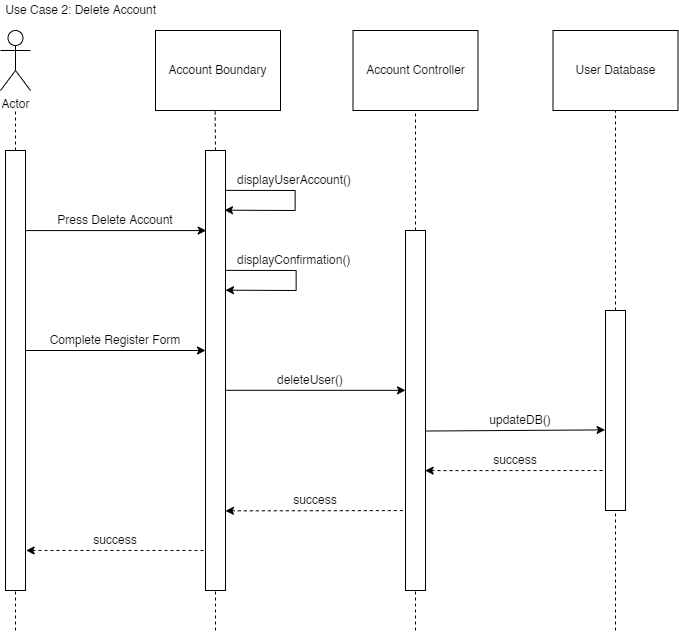

The diagram above was exported from draw.io. Its source (the exported page's mxGraphModel, read from the mxfile embedded in the PNG):
<mxGraphModel dx="1178" dy="641" grid="1" gridSize="10" guides="1" tooltips="1" connect="1" arrows="1" fold="1" page="1" pageScale="1" pageWidth="800" pageHeight="800" math="0" shadow="0">
  <root>
    <mxCell id="mHtTbQYyPSfc920BzPc6-0" />
    <mxCell id="mHtTbQYyPSfc920BzPc6-1" parent="mHtTbQYyPSfc920BzPc6-0" />
    <mxCell id="mHtTbQYyPSfc920BzPc6-2" value="Actor" style="shape=umlActor;verticalLabelPosition=bottom;verticalAlign=top;html=1;outlineConnect=0;noLabel=0;" vertex="1" parent="mHtTbQYyPSfc920BzPc6-1">
      <mxGeometry x="45" y="40" width="30" height="60" as="geometry" />
    </mxCell>
    <mxCell id="mHtTbQYyPSfc920BzPc6-3" value="" style="rounded=0;whiteSpace=wrap;html=1;" vertex="1" parent="mHtTbQYyPSfc920BzPc6-1">
      <mxGeometry x="50" y="160" width="20" height="440" as="geometry" />
    </mxCell>
    <mxCell id="mHtTbQYyPSfc920BzPc6-4" value="" style="rounded=0;whiteSpace=wrap;html=1;" vertex="1" parent="mHtTbQYyPSfc920BzPc6-1">
      <mxGeometry x="450" y="240" width="20" height="360" as="geometry" />
    </mxCell>
    <mxCell id="mHtTbQYyPSfc920BzPc6-5" value="" style="rounded=0;whiteSpace=wrap;html=1;" vertex="1" parent="mHtTbQYyPSfc920BzPc6-1">
      <mxGeometry x="650" y="320" width="20" height="200" as="geometry" />
    </mxCell>
    <mxCell id="mHtTbQYyPSfc920BzPc6-6" value="Account Boundary" style="rounded=0;whiteSpace=wrap;html=1;" vertex="1" parent="mHtTbQYyPSfc920BzPc6-1">
      <mxGeometry x="200" y="40" width="125" height="80" as="geometry" />
    </mxCell>
    <mxCell id="mHtTbQYyPSfc920BzPc6-7" value="" style="rounded=0;whiteSpace=wrap;html=1;" vertex="1" parent="mHtTbQYyPSfc920BzPc6-1">
      <mxGeometry x="250" y="160" width="20" height="440" as="geometry" />
    </mxCell>
    <mxCell id="mHtTbQYyPSfc920BzPc6-8" value="Account&amp;nbsp;Controller" style="rounded=0;whiteSpace=wrap;html=1;" vertex="1" parent="mHtTbQYyPSfc920BzPc6-1">
      <mxGeometry x="397.5" y="40" width="125" height="80" as="geometry" />
    </mxCell>
    <mxCell id="mHtTbQYyPSfc920BzPc6-9" value="User Database" style="rounded=0;whiteSpace=wrap;html=1;" vertex="1" parent="mHtTbQYyPSfc920BzPc6-1">
      <mxGeometry x="597.5" y="40" width="125" height="80" as="geometry" />
    </mxCell>
    <mxCell id="mHtTbQYyPSfc920BzPc6-10" value="" style="endArrow=none;dashed=1;html=1;rounded=0;entryX=0.5;entryY=1;entryDx=0;entryDy=0;exitX=0.5;exitY=0;exitDx=0;exitDy=0;" edge="1" parent="mHtTbQYyPSfc920BzPc6-1" source="mHtTbQYyPSfc920BzPc6-5" target="mHtTbQYyPSfc920BzPc6-9">
      <mxGeometry width="50" height="50" relative="1" as="geometry">
        <mxPoint x="610" y="340" as="sourcePoint" />
        <mxPoint x="660" y="290" as="targetPoint" />
      </mxGeometry>
    </mxCell>
    <mxCell id="mHtTbQYyPSfc920BzPc6-11" value="" style="endArrow=none;dashed=1;html=1;rounded=0;entryX=0.5;entryY=1;entryDx=0;entryDy=0;exitX=0.5;exitY=0;exitDx=0;exitDy=0;" edge="1" parent="mHtTbQYyPSfc920BzPc6-1" source="mHtTbQYyPSfc920BzPc6-4" target="mHtTbQYyPSfc920BzPc6-8">
      <mxGeometry width="50" height="50" relative="1" as="geometry">
        <mxPoint x="330" y="390" as="sourcePoint" />
        <mxPoint x="380" y="340" as="targetPoint" />
      </mxGeometry>
    </mxCell>
    <mxCell id="mHtTbQYyPSfc920BzPc6-12" value="" style="endArrow=none;dashed=1;html=1;rounded=0;entryX=0.477;entryY=0.993;entryDx=0;entryDy=0;exitX=0.5;exitY=0;exitDx=0;exitDy=0;entryPerimeter=0;" edge="1" parent="mHtTbQYyPSfc920BzPc6-1" source="mHtTbQYyPSfc920BzPc6-7" target="mHtTbQYyPSfc920BzPc6-6">
      <mxGeometry width="50" height="50" relative="1" as="geometry">
        <mxPoint x="240" y="230" as="sourcePoint" />
        <mxPoint x="290" y="180" as="targetPoint" />
      </mxGeometry>
    </mxCell>
    <mxCell id="mHtTbQYyPSfc920BzPc6-13" value="" style="endArrow=none;dashed=1;html=1;rounded=0;exitX=0.5;exitY=0;exitDx=0;exitDy=0;" edge="1" parent="mHtTbQYyPSfc920BzPc6-1" source="mHtTbQYyPSfc920BzPc6-3">
      <mxGeometry width="50" height="50" relative="1" as="geometry">
        <mxPoint x="90" y="130" as="sourcePoint" />
        <mxPoint x="60" y="120" as="targetPoint" />
      </mxGeometry>
    </mxCell>
    <mxCell id="mHtTbQYyPSfc920BzPc6-14" value="" style="endArrow=none;dashed=1;html=1;rounded=0;exitX=1.03;exitY=0.909;exitDx=0;exitDy=0;exitPerimeter=0;entryX=-0.019;entryY=0.909;entryDx=0;entryDy=0;entryPerimeter=0;startArrow=classic;startFill=1;" edge="1" parent="mHtTbQYyPSfc920BzPc6-1" source="mHtTbQYyPSfc920BzPc6-3" target="mHtTbQYyPSfc920BzPc6-7">
      <mxGeometry width="50" height="50" relative="1" as="geometry">
        <mxPoint x="290" y="350" as="sourcePoint" />
        <mxPoint x="340" y="300" as="targetPoint" />
      </mxGeometry>
    </mxCell>
    <mxCell id="mHtTbQYyPSfc920BzPc6-15" value="" style="endArrow=none;dashed=1;html=1;rounded=0;entryX=-0.001;entryY=0.778;entryDx=0;entryDy=0;entryPerimeter=0;exitX=0.998;exitY=0.819;exitDx=0;exitDy=0;exitPerimeter=0;startArrow=classic;startFill=1;" edge="1" parent="mHtTbQYyPSfc920BzPc6-1" source="mHtTbQYyPSfc920BzPc6-7" target="mHtTbQYyPSfc920BzPc6-4">
      <mxGeometry width="50" height="50" relative="1" as="geometry">
        <mxPoint x="250" y="410" as="sourcePoint" />
        <mxPoint x="300" y="360" as="targetPoint" />
      </mxGeometry>
    </mxCell>
    <mxCell id="mHtTbQYyPSfc920BzPc6-16" value="" style="endArrow=none;dashed=1;html=1;rounded=0;entryX=0.009;entryY=0.8;entryDx=0;entryDy=0;entryPerimeter=0;exitX=0.983;exitY=0.667;exitDx=0;exitDy=0;exitPerimeter=0;startArrow=classic;startFill=1;" edge="1" parent="mHtTbQYyPSfc920BzPc6-1" source="mHtTbQYyPSfc920BzPc6-4" target="mHtTbQYyPSfc920BzPc6-5">
      <mxGeometry width="50" height="50" relative="1" as="geometry">
        <mxPoint x="480" y="460" as="sourcePoint" />
        <mxPoint x="530" y="410" as="targetPoint" />
      </mxGeometry>
    </mxCell>
    <mxCell id="mHtTbQYyPSfc920BzPc6-17" value="" style="endArrow=none;dashed=1;html=1;rounded=0;entryX=0.5;entryY=1;entryDx=0;entryDy=0;" edge="1" parent="mHtTbQYyPSfc920BzPc6-1" target="mHtTbQYyPSfc920BzPc6-5">
      <mxGeometry width="50" height="50" relative="1" as="geometry">
        <mxPoint x="660" y="640" as="sourcePoint" />
        <mxPoint x="600" y="490" as="targetPoint" />
      </mxGeometry>
    </mxCell>
    <mxCell id="mHtTbQYyPSfc920BzPc6-18" value="" style="endArrow=none;dashed=1;html=1;rounded=0;" edge="1" parent="mHtTbQYyPSfc920BzPc6-1">
      <mxGeometry width="50" height="50" relative="1" as="geometry">
        <mxPoint x="460" y="640" as="sourcePoint" />
        <mxPoint x="460" y="600" as="targetPoint" />
      </mxGeometry>
    </mxCell>
    <mxCell id="mHtTbQYyPSfc920BzPc6-19" value="" style="endArrow=none;dashed=1;html=1;rounded=0;entryX=0.5;entryY=1;entryDx=0;entryDy=0;" edge="1" parent="mHtTbQYyPSfc920BzPc6-1" target="mHtTbQYyPSfc920BzPc6-7">
      <mxGeometry width="50" height="50" relative="1" as="geometry">
        <mxPoint x="260" y="640" as="sourcePoint" />
        <mxPoint x="290" y="590" as="targetPoint" />
      </mxGeometry>
    </mxCell>
    <mxCell id="mHtTbQYyPSfc920BzPc6-20" value="" style="endArrow=none;dashed=1;html=1;rounded=0;entryX=0.5;entryY=1;entryDx=0;entryDy=0;" edge="1" parent="mHtTbQYyPSfc920BzPc6-1" target="mHtTbQYyPSfc920BzPc6-3">
      <mxGeometry width="50" height="50" relative="1" as="geometry">
        <mxPoint x="60" y="640" as="sourcePoint" />
        <mxPoint x="170" y="600" as="targetPoint" />
      </mxGeometry>
    </mxCell>
    <mxCell id="mHtTbQYyPSfc920BzPc6-21" value="" style="endArrow=classic;html=1;rounded=0;exitX=1.012;exitY=0.182;exitDx=0;exitDy=0;exitPerimeter=0;entryX=0.036;entryY=0.182;entryDx=0;entryDy=0;entryPerimeter=0;endFill=1;" edge="1" parent="mHtTbQYyPSfc920BzPc6-1" source="mHtTbQYyPSfc920BzPc6-3" target="mHtTbQYyPSfc920BzPc6-7">
      <mxGeometry width="50" height="50" relative="1" as="geometry">
        <mxPoint x="350" y="260" as="sourcePoint" />
        <mxPoint x="400" y="210" as="targetPoint" />
      </mxGeometry>
    </mxCell>
    <mxCell id="mHtTbQYyPSfc920BzPc6-22" value="" style="endArrow=classic;html=1;rounded=0;entryX=0;entryY=0.444;entryDx=0;entryDy=0;entryPerimeter=0;exitX=1.017;exitY=0.545;exitDx=0;exitDy=0;exitPerimeter=0;endFill=1;" edge="1" parent="mHtTbQYyPSfc920BzPc6-1" source="mHtTbQYyPSfc920BzPc6-7" target="mHtTbQYyPSfc920BzPc6-4">
      <mxGeometry width="50" height="50" relative="1" as="geometry">
        <mxPoint x="280" y="360" as="sourcePoint" />
        <mxPoint x="330" y="310" as="targetPoint" />
      </mxGeometry>
    </mxCell>
    <mxCell id="mHtTbQYyPSfc920BzPc6-23" value="" style="endArrow=classic;html=1;rounded=0;entryX=-0.02;entryY=0.597;entryDx=0;entryDy=0;entryPerimeter=0;exitX=1;exitY=0.557;exitDx=0;exitDy=0;exitPerimeter=0;endFill=1;" edge="1" parent="mHtTbQYyPSfc920BzPc6-1" source="mHtTbQYyPSfc920BzPc6-4" target="mHtTbQYyPSfc920BzPc6-5">
      <mxGeometry width="50" height="50" relative="1" as="geometry">
        <mxPoint x="490" y="440" as="sourcePoint" />
        <mxPoint x="540" y="390" as="targetPoint" />
      </mxGeometry>
    </mxCell>
    <mxCell id="mHtTbQYyPSfc920BzPc6-24" value="Complete Register Form" style="text;html=1;strokeColor=none;fillColor=none;align=center;verticalAlign=middle;whiteSpace=wrap;rounded=0;" vertex="1" parent="mHtTbQYyPSfc920BzPc6-1">
      <mxGeometry x="80" y="340" width="160" height="20" as="geometry" />
    </mxCell>
    <mxCell id="mHtTbQYyPSfc920BzPc6-25" value="" style="endArrow=classic;html=1;rounded=0;exitX=1.012;exitY=0.182;exitDx=0;exitDy=0;exitPerimeter=0;entryX=0.036;entryY=0.182;entryDx=0;entryDy=0;entryPerimeter=0;endFill=1;" edge="1" parent="mHtTbQYyPSfc920BzPc6-1">
      <mxGeometry width="50" height="50" relative="1" as="geometry">
        <mxPoint x="69.52000000000001" y="360.00000000000006" as="sourcePoint" />
        <mxPoint x="250.00000000000003" y="360.00000000000006" as="targetPoint" />
      </mxGeometry>
    </mxCell>
    <mxCell id="mHtTbQYyPSfc920BzPc6-26" value="Press Delete Account" style="text;html=1;strokeColor=none;fillColor=none;align=center;verticalAlign=middle;whiteSpace=wrap;rounded=0;" vertex="1" parent="mHtTbQYyPSfc920BzPc6-1">
      <mxGeometry x="100" y="220" width="120" height="20" as="geometry" />
    </mxCell>
    <mxCell id="mHtTbQYyPSfc920BzPc6-27" value="" style="endArrow=classic;html=1;rounded=0;entryX=0.968;entryY=0.272;entryDx=0;entryDy=0;entryPerimeter=0;exitX=0.989;exitY=0.227;exitDx=0;exitDy=0;exitPerimeter=0;" edge="1" parent="mHtTbQYyPSfc920BzPc6-1">
      <mxGeometry width="50" height="50" relative="1" as="geometry">
        <mxPoint x="269.41999999999996" y="199.88" as="sourcePoint" />
        <mxPoint x="268.9999999999999" y="219.68000000000006" as="targetPoint" />
        <Array as="points">
          <mxPoint x="339.64" y="200" />
          <mxPoint x="339.64" y="220" />
        </Array>
      </mxGeometry>
    </mxCell>
    <mxCell id="mHtTbQYyPSfc920BzPc6-28" value="displayUserAccount()" style="text;html=1;strokeColor=none;fillColor=none;align=left;verticalAlign=middle;whiteSpace=wrap;rounded=0;" vertex="1" parent="mHtTbQYyPSfc920BzPc6-1">
      <mxGeometry x="280" y="180" width="160" height="20" as="geometry" />
    </mxCell>
    <mxCell id="mHtTbQYyPSfc920BzPc6-31" value="deleteUser()" style="text;html=1;strokeColor=none;fillColor=none;align=center;verticalAlign=middle;whiteSpace=wrap;rounded=0;" vertex="1" parent="mHtTbQYyPSfc920BzPc6-1">
      <mxGeometry x="290" y="380" width="130" height="20" as="geometry" />
    </mxCell>
    <mxCell id="mHtTbQYyPSfc920BzPc6-32" value="updateDB()" style="text;html=1;strokeColor=none;fillColor=none;align=center;verticalAlign=middle;whiteSpace=wrap;rounded=0;" vertex="1" parent="mHtTbQYyPSfc920BzPc6-1">
      <mxGeometry x="500" y="420" width="130" height="20" as="geometry" />
    </mxCell>
    <mxCell id="mHtTbQYyPSfc920BzPc6-33" value="success" style="text;html=1;strokeColor=none;fillColor=none;align=center;verticalAlign=middle;whiteSpace=wrap;rounded=0;" vertex="1" parent="mHtTbQYyPSfc920BzPc6-1">
      <mxGeometry x="530" y="460" width="60" height="20" as="geometry" />
    </mxCell>
    <mxCell id="mHtTbQYyPSfc920BzPc6-34" value="success" style="text;html=1;strokeColor=none;fillColor=none;align=center;verticalAlign=middle;whiteSpace=wrap;rounded=0;" vertex="1" parent="mHtTbQYyPSfc920BzPc6-1">
      <mxGeometry x="330" y="500" width="60" height="20" as="geometry" />
    </mxCell>
    <mxCell id="mHtTbQYyPSfc920BzPc6-35" value="success" style="text;html=1;strokeColor=none;fillColor=none;align=center;verticalAlign=middle;whiteSpace=wrap;rounded=0;" vertex="1" parent="mHtTbQYyPSfc920BzPc6-1">
      <mxGeometry x="130" y="540" width="60" height="20" as="geometry" />
    </mxCell>
    <mxCell id="Uafx-oypn0J3xrT2Dg4P-0" value="" style="endArrow=classic;html=1;rounded=0;entryX=0.968;entryY=0.272;entryDx=0;entryDy=0;entryPerimeter=0;exitX=0.989;exitY=0.227;exitDx=0;exitDy=0;exitPerimeter=0;" edge="1" parent="mHtTbQYyPSfc920BzPc6-1">
      <mxGeometry width="50" height="50" relative="1" as="geometry">
        <mxPoint x="270.41999999999996" y="279.88" as="sourcePoint" />
        <mxPoint x="269.9999999999999" y="299.68000000000006" as="targetPoint" />
        <Array as="points">
          <mxPoint x="340.64" y="280" />
          <mxPoint x="340.64" y="300" />
        </Array>
      </mxGeometry>
    </mxCell>
    <mxCell id="Uafx-oypn0J3xrT2Dg4P-1" value="displayConfirmation()" style="text;html=1;strokeColor=none;fillColor=none;align=left;verticalAlign=middle;whiteSpace=wrap;rounded=0;" vertex="1" parent="mHtTbQYyPSfc920BzPc6-1">
      <mxGeometry x="280" y="260" width="160" height="20" as="geometry" />
    </mxCell>
    <mxCell id="C-pS1ywZbg1fRdJKo_Gf-0" value="&amp;nbsp;Use Case 2: Delete Account" style="text;html=1;strokeColor=none;fillColor=none;align=left;verticalAlign=middle;whiteSpace=wrap;rounded=0;" vertex="1" parent="mHtTbQYyPSfc920BzPc6-1">
      <mxGeometry x="45" y="10" width="165" height="20" as="geometry" />
    </mxCell>
  </root>
</mxGraphModel>